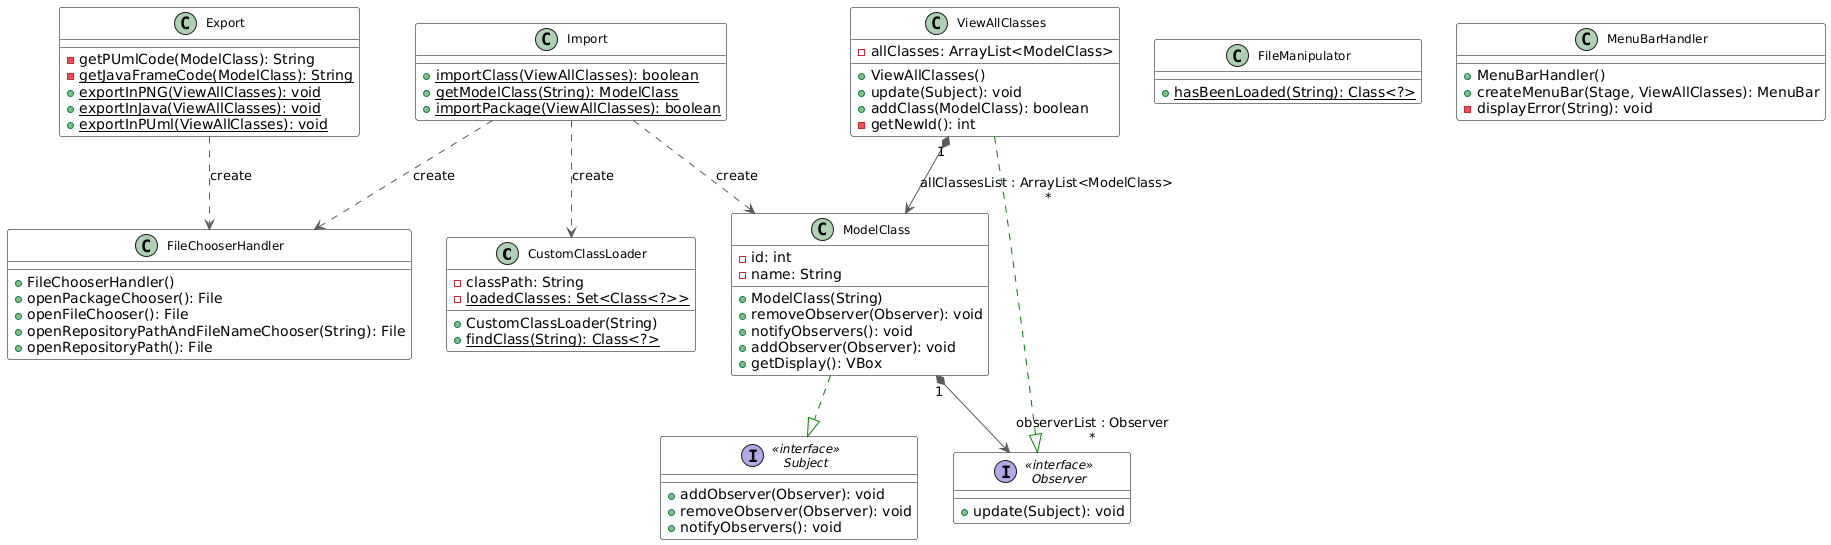

The diagram above was rendered by PlantUML. Its source (embedded in the PNG):
@startuml
skinparam packageStyle rectangle
skinparam class {
  BackgroundColor White
  ArrowColor Black
  BorderColor Black
  FontSize 12
}
skinparam defaultTextAlignment center
skinparam package {
  BackgroundColor #F8F8F8
  BorderColor #D3D3D3
}



class CustomClassLoader {
  - classPath: String
  - {static} loadedClasses: Set<Class<?>>
  + CustomClassLoader(String)
  + {static} findClass(String): Class<?>
}

class Export {
  - getPUmlCode(ModelClass): String
  - {static} getJavaFrameCode(ModelClass): String
  + {static} exportInPNG(ViewAllClasses): void
  + {static} exportInJava(ViewAllClasses): void
  + {static} exportInPUml(ViewAllClasses): void
}

class FileChooserHandler {
  + FileChooserHandler()
  + openPackageChooser(): File
  + openFileChooser(): File
  + openRepositoryPathAndFileNameChooser(String): File
  + openRepositoryPath(): File
}

class FileManipulator {
  + {static} hasBeenLoaded(String): Class<?>
}

class Import {
  + {static} importClass(ViewAllClasses): boolean
  + {static} getModelClass(String): ModelClass
  + {static} importPackage(ViewAllClasses): boolean
}

class MenuBarHandler {
  + MenuBarHandler()
  + createMenuBar(Stage, ViewAllClasses): MenuBar
  - displayError(String): void
}

class ModelClass {
  - id: int
  - name: String
  + ModelClass(String)
  + removeObserver(Observer): void
  + notifyObservers(): void
  + addObserver(Observer): void
  + getDisplay(): VBox
}

interface Observer << interface >> {
  + update(Subject): void
}

interface Subject << interface >> {
  + addObserver(Observer): void
  + removeObserver(Observer): void
  + notifyObservers(): void
}

class ViewAllClasses {
  - allClasses: ArrayList<ModelClass>
  + ViewAllClasses()
  + update(Subject): void
  + addClass(ModelClass): boolean
  - getNewId(): int
}




' ### Associations ###

Export              -[#595959,dashed]->  FileChooserHandler : "«create»"
Import              -[#595959,dashed]->  CustomClassLoader  : "«create»"
Import              -[#595959,dashed]->  FileChooserHandler : "«create»"
Import              -[#595959,dashed]->  ModelClass         : "«create»"
ModelClass         "1" *-[#595959,plain]-> "observerList : Observer\n*" Observer           
ModelClass          -[#008200,dashed]-^  Subject            
ViewAllClasses     "1" *-[#595959,plain]-> "allClassesList : ArrayList<ModelClass> \n*" ModelClass         
ViewAllClasses      -[#008200,dashed]-^  Observer
@enduml